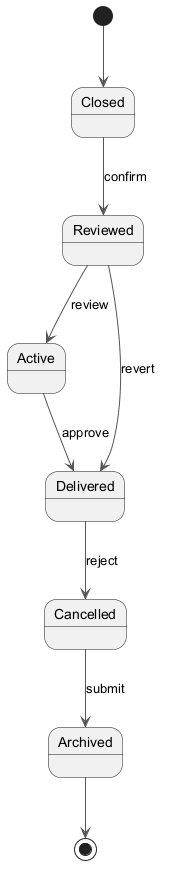

The diagram above was rendered by PlantUML. Its source (embedded in the PNG):
@startuml
skinparam backgroundColor #FFFFFF
skinparam classBackgroundColor #F1F8E9
skinparam classBorderColor #33691E
skinparam ArrowColor #555555
[*] --> Closed
Closed --> Reviewed : confirm
Reviewed --> Active : review
Active --> Delivered : approve
Delivered --> Cancelled : reject
Cancelled --> Archived : submit
Reviewed --> Delivered : revert
Archived --> [*]
@enduml